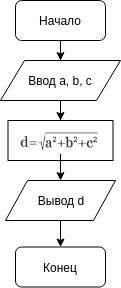

The diagram above was exported from draw.io. Its source (the exported page's mxGraphModel, read from the mxfile embedded in the PNG):
<mxGraphModel dx="1102" dy="569" grid="1" gridSize="10" guides="1" tooltips="1" connect="1" arrows="1" fold="1" page="1" pageScale="1" pageWidth="827" pageHeight="1169" math="0" shadow="0">
  <root>
    <mxCell id="0" />
    <mxCell id="1" parent="0" />
    <mxCell id="Pi0jNeRLbJo6dyU6muba-4" value="" style="edgeStyle=orthogonalEdgeStyle;rounded=0;orthogonalLoop=1;jettySize=auto;html=1;" edge="1" parent="1" source="Pi0jNeRLbJo6dyU6muba-1" target="Pi0jNeRLbJo6dyU6muba-2">
      <mxGeometry relative="1" as="geometry" />
    </mxCell>
    <mxCell id="Pi0jNeRLbJo6dyU6muba-1" value="Начало" style="rounded=1;whiteSpace=wrap;html=1;" vertex="1" parent="1">
      <mxGeometry x="330" y="70" width="90" height="40" as="geometry" />
    </mxCell>
    <mxCell id="Pi0jNeRLbJo6dyU6muba-5" value="" style="edgeStyle=orthogonalEdgeStyle;rounded=0;orthogonalLoop=1;jettySize=auto;html=1;" edge="1" parent="1" source="Pi0jNeRLbJo6dyU6muba-2" target="Pi0jNeRLbJo6dyU6muba-3">
      <mxGeometry relative="1" as="geometry" />
    </mxCell>
    <mxCell id="Pi0jNeRLbJo6dyU6muba-2" value="Ввод a, b, c" style="shape=parallelogram;perimeter=parallelogramPerimeter;whiteSpace=wrap;html=1;" vertex="1" parent="1">
      <mxGeometry x="315" y="130" width="120" height="40" as="geometry" />
    </mxCell>
    <mxCell id="Pi0jNeRLbJo6dyU6muba-3" value="" style="rounded=0;whiteSpace=wrap;html=1;" vertex="1" parent="1">
      <mxGeometry x="322.5" y="190" width="105" height="40" as="geometry" />
    </mxCell>
    <mxCell id="Pi0jNeRLbJo6dyU6muba-11" style="edgeStyle=orthogonalEdgeStyle;rounded=0;orthogonalLoop=1;jettySize=auto;html=1;" edge="1" parent="1" source="Pi0jNeRLbJo6dyU6muba-6" target="Pi0jNeRLbJo6dyU6muba-7">
      <mxGeometry relative="1" as="geometry" />
    </mxCell>
    <mxCell id="Pi0jNeRLbJo6dyU6muba-6" value="" style="shape=image;verticalLabelPosition=bottom;labelBackgroundColor=#ffffff;verticalAlign=top;aspect=fixed;imageAspect=0;image=data:image/png,(base64 omitted: 2416 chars);" vertex="1" parent="1">
      <mxGeometry x="333" y="196.5" width="84" height="27" as="geometry" />
    </mxCell>
    <mxCell id="Pi0jNeRLbJo6dyU6muba-12" style="edgeStyle=orthogonalEdgeStyle;rounded=0;orthogonalLoop=1;jettySize=auto;html=1;" edge="1" parent="1" source="Pi0jNeRLbJo6dyU6muba-7" target="Pi0jNeRLbJo6dyU6muba-8">
      <mxGeometry relative="1" as="geometry" />
    </mxCell>
    <mxCell id="Pi0jNeRLbJo6dyU6muba-7" value="Вывод d" style="shape=parallelogram;perimeter=parallelogramPerimeter;whiteSpace=wrap;html=1;" vertex="1" parent="1">
      <mxGeometry x="320" y="250" width="110" height="40" as="geometry" />
    </mxCell>
    <mxCell id="Pi0jNeRLbJo6dyU6muba-8" value="Конец" style="rounded=1;whiteSpace=wrap;html=1;" vertex="1" parent="1">
      <mxGeometry x="330" y="316.5" width="90" height="40" as="geometry" />
    </mxCell>
  </root>
</mxGraphModel>